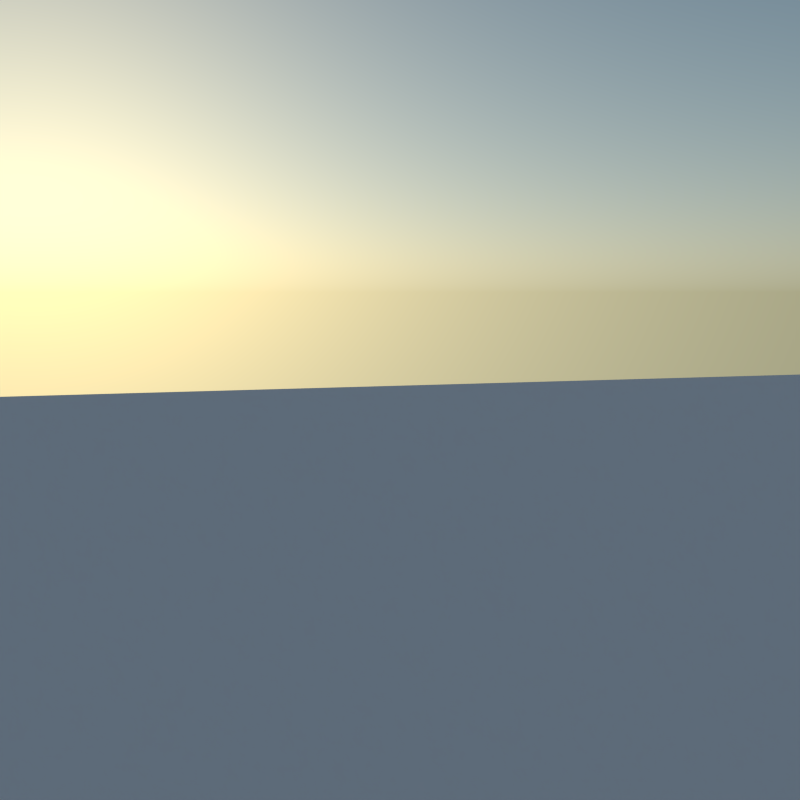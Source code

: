 # Source: RenderSketchGame-RyanGreen-0821.blend  (saved by Blender 2.71.0; exported with 4.5.12 LTS)
import bpy
from mathutils import Matrix  # noqa: F401  (used for matrix-valued properties, if any)

bpy.ops.wm.read_factory_settings(use_empty=True)
scene = bpy.context.scene
scene.name = 'Scene'

# ---- collections
col_collection_1 = bpy.data.collections.new('Collection 1'); scene.collection.children.link(col_collection_1)

# ---- materials (node trees are filled in below, after node groups)
mat_material = bpy.data.materials.new('Material')
mat_material.alpha_threshold = 0.0
mat_material.roughness = 0.5
mat_material.line_color = (0.0, 0.0, 0.0, 1.0)
mat_material_001 = bpy.data.materials.new('Material.001')
mat_material_001.alpha_threshold = 0.0
mat_material_001.diffuse_color = (0.1107, 0.1107, 0.1107, 1.0)
mat_material_001.roughness = 0.5
mat_material_001.line_color = (0.0, 0.0, 0.0, 1.0)

# ---- material node trees
mat_material.use_nodes = True; mat_material.node_tree.nodes.clear()
_N = mat_material.node_tree.nodes; _L = mat_material.node_tree.links
n0 = _N.new('ShaderNodeOutputMaterial'); n0.name = 'Material Output'; n0.location = (300, 300)
n1 = _N.new('ShaderNodeBsdfDiffuse'); n1.name = 'Diffuse BSDF'; n1.location = (10, 300)
_L.new(n1.outputs[0], n0.inputs[0])
n0.is_active_output = True
mat_material_001.use_nodes = True; mat_material_001.node_tree.nodes.clear()
_N = mat_material_001.node_tree.nodes; _L = mat_material_001.node_tree.links
n0 = _N.new('ShaderNodeOutputMaterial'); n0.name = 'Material Output'; n0.location = (300, 300)
n1 = _N.new('ShaderNodeBsdfDiffuse'); n1.name = 'Diffuse BSDF'; n1.location = (10, 300)
_L.new(n1.outputs[0], n0.inputs[0])
n0.is_active_output = True

# ---- world
world_world = bpy.data.worlds.new('World'); scene.world = world_world
world_world.use_nodes = True; world_world.node_tree.nodes.clear()
_N = world_world.node_tree.nodes; _L = world_world.node_tree.links
n0 = _N.new('ShaderNodeOutputWorld'); n0.name = 'World Output'; n0.location = (300, 300)
n1 = _N.new('ShaderNodeBackground'); n1.name = 'Background'; n1.location = (10, 300)
n1.inputs[1].default_value = 3.1
n2 = _N.new('ShaderNodeTexSky'); n2.name = 'Sky Texture'; n2.location = (-190, 300)
n2.sky_type = 'HOSEK_WILKIE'
n2.sun_direction = (-0.1325, 0.9679, 0.2137)
n2.sun_elevation = 1.571
_L.new(n1.outputs[0], n0.inputs[0])
_L.new(n2.outputs[0], n1.inputs[0])
n0.is_active_output = True
world_world.color = (0.05088, 0.05088, 0.05088)
world_world.use_sun_shadow = False
world_world.sun_shadow_jitter_overblur = 0.0
world_world.cycles.sampling_method = 'MANUAL'
world_world.cycles.sample_map_resolution = 256

# ---- cameras
cam_camera = bpy.data.cameras.new('Camera')
cam_camera.clip_end = 100.0
cam_camera.lens = 35.0
cam_camera.sensor_width = 32.0
cam_camera.sensor_height = 18.0
cam_camera.ortho_scale = 7.314
cam_camera.dof.focus_distance = 0.0

# ---- lights
light_lamp = bpy.data.lights.new('Lamp', 'SUN')
light_lamp.transmission_factor = 0.0
light_lamp.cutoff_distance = 30.0
light_lamp.angle = 0.1993
light_lamp.energy = 1.0
light_lamp.shadow_buffer_clip_start = 1.001
light_lamp.shadow_soft_size = 0.1
light_lamp.shadow_cascade_max_distance = 1000.0
light_lamp.cycles.use_multiple_importance_sampling = False

# ---- meshes
me_cube_007 = bpy.data.meshes.new('Cube.007')
me_cube_007.from_pydata([(0.7601, 3.034, 2.362), (0.7601, 2.797, 2.291), (0.5132, 2.797, 2.291), (0.5132, 3.034, 2.362), (0.7601, 2.963, 2.599), (0.7601, 2.726, 2.528), (0.5132, 2.726, 2.528), (0.5132, 2.963, 2.599), (0.7601, 3.173, 1.888), (0.7601, 2.936, 1.818), (0.5132, 2.936, 1.818), (0.5132, 3.173, 1.888), (0.7601, 3.04, 2.342), (0.7601, 2.803, 2.271), (0.5132, 2.803, 2.271), (0.5132, 3.04, 2.342), (0.7601, 3.449, 1.46), (0.7601, 3.243, 1.323), (0.5132, 3.243, 1.323), (0.5132, 3.449, 1.46), (0.7601, 3.189, 1.855), (0.7601, 2.984, 1.718), (0.5132, 2.984, 1.718), (0.5132, 3.189, 1.855), (0.436, 4.295, 3.016), (0.4203, 4.305, 2.983), (0.3858, 4.294, 2.996), (0.4015, 4.285, 3.029), (0.7038, 2.751, 2.438), (0.6881, 2.761, 2.405), (0.6535, 2.75, 2.418), (0.6693, 2.74, 2.451), (0.4292, 4.334, 3.031), (0.4135, 4.344, 2.997), (0.379, 4.333, 3.01), (0.3947, 4.324, 3.044), (0.3657, 4.288, 3.003), (0.3815, 4.278, 3.037), (0.359, 4.327, 3.018), (0.3747, 4.317, 3.051), (0.4618, 4.303, 3.007), (0.4461, 4.313, 2.973), (0.4551, 4.343, 3.021), (0.4394, 4.352, 2.988), (0.4966, 4.314, 2.994), (0.4809, 4.324, 2.96), (0.4899, 4.353, 3.008), (0.4741, 4.363, 2.974), (0.3278, 4.276, 3.017), (0.3435, 4.266, 3.051), (0.321, 4.315, 3.032), (0.3367, 4.305, 3.066), (0.2971, 4.684, 3.151), (0.3128, 4.674, 3.185), (0.2591, 4.672, 3.165), (0.2748, 4.662, 3.199), (0.3932, 4.699, 3.155), (0.3775, 4.709, 3.121), (0.428, 4.71, 3.142), (0.4122, 4.72, 3.108), (0.5546, 4.333, 2.972), (0.5389, 4.342, 2.938), (0.5478, 4.372, 2.986), (0.5321, 4.381, 2.953), (0.5915, 4.344, 2.958), (0.5758, 4.354, 2.924), (0.5847, 4.383, 2.973), (0.569, 4.393, 2.939), (0.506, 4.613, 3.077), (0.4903, 4.623, 3.043), (0.5429, 4.625, 3.063), (0.5272, 4.634, 3.029), (0.2724, 4.259, 3.038), (0.2882, 4.249, 3.072), (0.2657, 4.298, 3.053), (0.2814, 4.288, 3.086), (0.2303, 4.246, 3.054), (0.246, 4.236, 3.088), (0.2235, 4.285, 3.069), (0.2392, 4.275, 3.102), (0.2233, 4.542, 3.144), (0.2391, 4.532, 3.178), (0.1812, 4.529, 3.16), (0.1969, 4.519, 3.193), (0.272, 3.751, 1.413), (0.272, 3.447, 1.865), (-0.2719, 3.447, 1.865), (-0.2719, 3.751, 1.413), (0.272, 4.202, 1.717), (0.272, 3.898, 2.168), (-0.2719, 3.898, 2.168), (-0.2719, 4.202, 1.717), (0.4518, 0.6036, -0.9197), (0.4518, 0.09937, -0.1699), (-0.4518, 0.09937, -0.1699), (-0.4518, 0.6036, -0.9197), (0.4518, 3.795, 1.227), (0.4518, 3.291, 1.976), (-0.4518, 3.291, 1.976), (-0.4518, 3.795, 1.227), (-0.5021, 2.457, 1.105), (-0.5021, 2.572, 0.8861), (-0.749, 2.572, 0.8861), (-0.749, 2.457, 1.105), (-0.5021, 2.238, 0.9897), (-0.5021, 2.353, 0.7712), (-0.749, 2.353, 0.7712), (-0.749, 2.238, 0.9897), (-0.5021, 3.405, 1.603), (-0.5021, 3.52, 1.385), (-0.749, 3.52, 1.385), (-0.749, 3.405, 1.603), (-0.5021, 2.475, 1.114), (-0.5021, 2.59, 0.8959), (-0.749, 2.59, 0.8959), (-0.749, 2.475, 1.114)], [], [(0, 1, 2, 3), (4, 7, 6, 5), (0, 4, 5, 1), (1, 5, 6, 2), (2, 6, 7, 3), (4, 0, 3, 7), (8, 9, 10, 11), (12, 15, 14, 13), (8, 12, 13, 9), (9, 13, 14, 10), (10, 14, 15, 11), (12, 8, 11, 15), (16, 17, 18, 19), (20, 23, 22, 21), (16, 20, 21, 17), (17, 21, 22, 18), (18, 22, 23, 19), (20, 16, 19, 23), (27, 35, 39, 37), (28, 31, 30, 29), (24, 28, 29, 25), (25, 29, 30, 26), (26, 30, 31, 27), (28, 24, 27, 31), (32, 33, 34, 35), (25, 26, 34, 33), (27, 24, 32, 35), (32, 24, 40, 42), (37, 39, 51, 49), (34, 26, 36, 38), (35, 34, 38, 39), (26, 27, 37, 36), (42, 40, 44, 46), (25, 33, 43, 41), (33, 32, 42, 43), (24, 25, 41, 40), (46, 44, 60, 62), (41, 43, 47, 45), (47, 43, 57, 59), (40, 41, 45, 44), (49, 51, 75, 73), (38, 36, 48, 50), (38, 50, 54, 52), (36, 37, 49, 48), (53, 52, 54, 55), (51, 39, 53, 55), (50, 51, 55, 54), (39, 38, 52, 53), (57, 56, 58, 59), (42, 46, 58, 56), (46, 47, 59, 58), (43, 42, 56, 57), (62, 60, 64, 66), (45, 47, 63, 61), (47, 46, 62, 63), (44, 45, 61, 60), (64, 65, 67, 66), (61, 63, 67, 65), (67, 63, 69, 71), (60, 61, 65, 64), (69, 68, 70, 71), (62, 66, 70, 68), (66, 67, 71, 70), (63, 62, 68, 69), (73, 75, 79, 77), (50, 48, 72, 74), (51, 50, 74, 75), (48, 49, 73, 72), (76, 77, 79, 78), (74, 72, 76, 78), (74, 78, 82, 80), (72, 73, 77, 76), (81, 80, 82, 83), (79, 75, 81, 83), (78, 79, 83, 82), (75, 74, 80, 81), (84, 85, 86, 87), (88, 91, 90, 89), (84, 88, 89, 85), (85, 89, 90, 86), (86, 90, 91, 87), (88, 84, 87, 91), (92, 93, 94, 95), (96, 99, 98, 97), (92, 96, 97, 93), (93, 97, 98, 94), (94, 98, 99, 95), (96, 92, 95, 99), (100, 101, 102, 103), (104, 107, 106, 105), (100, 104, 105, 101), (101, 105, 106, 102), (102, 106, 107, 103), (104, 100, 103, 107), (108, 109, 110, 111), (112, 115, 114, 113), (108, 112, 113, 109), (109, 113, 114, 110), (110, 114, 115, 111), (112, 108, 111, 115)])
me_cube_007.materials.append(mat_material)
me_cube_007.use_remesh_preserve_volume = False
me_cube_007.use_remesh_preserve_attributes = False
me_cube_007.use_mirror_vertex_groups = False
me_cube_007.update()
me_cube_006 = bpy.data.meshes.new('Cube.006')
me_cube_006.from_pydata([(0.7601, 3.034, 2.362), (0.7601, 2.797, 2.291), (0.5132, 2.797, 2.291), (0.5132, 3.034, 2.362), (0.7601, 2.963, 2.599), (0.7601, 2.726, 2.528), (0.5132, 2.726, 2.528), (0.5132, 2.963, 2.599), (0.7601, 3.173, 1.888), (0.7601, 2.936, 1.818), (0.5132, 2.936, 1.818), (0.5132, 3.173, 1.888), (0.7601, 3.04, 2.342), (0.7601, 2.803, 2.271), (0.5132, 2.803, 2.271), (0.5132, 3.04, 2.342), (0.7601, 3.449, 1.46), (0.7601, 3.243, 1.323), (0.5132, 3.243, 1.323), (0.5132, 3.449, 1.46), (0.7601, 3.189, 1.855), (0.7601, 2.984, 1.718), (0.5132, 2.984, 1.718), (0.5132, 3.189, 1.855), (0.436, 4.295, 3.016), (0.4203, 4.305, 2.983), (0.3858, 4.294, 2.996), (0.4015, 4.285, 3.029), (0.7038, 2.751, 2.438), (0.6881, 2.761, 2.405), (0.6535, 2.75, 2.418), (0.6693, 2.74, 2.451), (0.4292, 4.334, 3.031), (0.4135, 4.344, 2.997), (0.379, 4.333, 3.01), (0.3947, 4.324, 3.044), (0.3657, 4.288, 3.003), (0.3815, 4.278, 3.037), (0.359, 4.327, 3.018), (0.3747, 4.317, 3.051), (0.4618, 4.303, 3.007), (0.4461, 4.313, 2.973), (0.4551, 4.343, 3.021), (0.4394, 4.352, 2.988), (0.4966, 4.314, 2.994), (0.4809, 4.324, 2.96), (0.4899, 4.353, 3.008), (0.4741, 4.363, 2.974), (0.3278, 4.276, 3.017), (0.3435, 4.266, 3.051), (0.321, 4.315, 3.032), (0.3367, 4.305, 3.066), (0.2971, 4.684, 3.151), (0.3128, 4.674, 3.185), (0.2591, 4.672, 3.165), (0.2748, 4.662, 3.199), (0.3932, 4.699, 3.155), (0.3775, 4.709, 3.121), (0.428, 4.71, 3.142), (0.4122, 4.72, 3.108), (0.5546, 4.333, 2.972), (0.5389, 4.342, 2.938), (0.5478, 4.372, 2.986), (0.5321, 4.381, 2.953), (0.5915, 4.344, 2.958), (0.5758, 4.354, 2.924), (0.5847, 4.383, 2.973), (0.569, 4.393, 2.939), (0.506, 4.613, 3.077), (0.4903, 4.623, 3.043), (0.5429, 4.625, 3.063), (0.5272, 4.634, 3.029), (0.2724, 4.259, 3.038), (0.2882, 4.249, 3.072), (0.2657, 4.298, 3.053), (0.2814, 4.288, 3.086), (0.2303, 4.246, 3.054), (0.246, 4.236, 3.088), (0.2235, 4.285, 3.069), (0.2392, 4.275, 3.102), (0.2233, 4.542, 3.144), (0.2391, 4.532, 3.178), (0.1812, 4.529, 3.16), (0.1969, 4.519, 3.193), (0.272, 3.751, 1.413), (0.272, 3.447, 1.865), (-0.2719, 3.447, 1.865), (-0.2719, 3.751, 1.413), (0.272, 4.202, 1.717), (0.272, 3.898, 2.168), (-0.2719, 3.898, 2.168), (-0.2719, 4.202, 1.717), (0.4518, 0.6036, -0.9197), (0.4518, 0.09937, -0.1699), (-0.4518, 0.09937, -0.1699), (-0.4518, 0.6036, -0.9197), (0.4518, 3.795, 1.227), (0.4518, 3.291, 1.976), (-0.4518, 3.291, 1.976), (-0.4518, 3.795, 1.227), (-0.5021, 2.457, 1.105), (-0.5021, 2.572, 0.8861), (-0.749, 2.572, 0.8861), (-0.749, 2.457, 1.105), (-0.5021, 2.238, 0.9897), (-0.5021, 2.353, 0.7712), (-0.749, 2.353, 0.7712), (-0.749, 2.238, 0.9897), (-0.5021, 3.405, 1.603), (-0.5021, 3.52, 1.385), (-0.749, 3.52, 1.385), (-0.749, 3.405, 1.603), (-0.5021, 2.475, 1.114), (-0.5021, 2.59, 0.8959), (-0.749, 2.59, 0.8959), (-0.749, 2.475, 1.114)], [], [(0, 1, 2, 3), (4, 7, 6, 5), (0, 4, 5, 1), (1, 5, 6, 2), (2, 6, 7, 3), (4, 0, 3, 7), (8, 9, 10, 11), (12, 15, 14, 13), (8, 12, 13, 9), (9, 13, 14, 10), (10, 14, 15, 11), (12, 8, 11, 15), (16, 17, 18, 19), (20, 23, 22, 21), (16, 20, 21, 17), (17, 21, 22, 18), (18, 22, 23, 19), (20, 16, 19, 23), (27, 35, 39, 37), (28, 31, 30, 29), (24, 28, 29, 25), (25, 29, 30, 26), (26, 30, 31, 27), (28, 24, 27, 31), (32, 33, 34, 35), (25, 26, 34, 33), (27, 24, 32, 35), (32, 24, 40, 42), (37, 39, 51, 49), (34, 26, 36, 38), (35, 34, 38, 39), (26, 27, 37, 36), (42, 40, 44, 46), (25, 33, 43, 41), (33, 32, 42, 43), (24, 25, 41, 40), (46, 44, 60, 62), (41, 43, 47, 45), (47, 43, 57, 59), (40, 41, 45, 44), (49, 51, 75, 73), (38, 36, 48, 50), (38, 50, 54, 52), (36, 37, 49, 48), (53, 52, 54, 55), (51, 39, 53, 55), (50, 51, 55, 54), (39, 38, 52, 53), (57, 56, 58, 59), (42, 46, 58, 56), (46, 47, 59, 58), (43, 42, 56, 57), (62, 60, 64, 66), (45, 47, 63, 61), (47, 46, 62, 63), (44, 45, 61, 60), (64, 65, 67, 66), (61, 63, 67, 65), (67, 63, 69, 71), (60, 61, 65, 64), (69, 68, 70, 71), (62, 66, 70, 68), (66, 67, 71, 70), (63, 62, 68, 69), (73, 75, 79, 77), (50, 48, 72, 74), (51, 50, 74, 75), (48, 49, 73, 72), (76, 77, 79, 78), (74, 72, 76, 78), (74, 78, 82, 80), (72, 73, 77, 76), (81, 80, 82, 83), (79, 75, 81, 83), (78, 79, 83, 82), (75, 74, 80, 81), (84, 85, 86, 87), (88, 91, 90, 89), (84, 88, 89, 85), (85, 89, 90, 86), (86, 90, 91, 87), (88, 84, 87, 91), (92, 93, 94, 95), (96, 99, 98, 97), (92, 96, 97, 93), (93, 97, 98, 94), (94, 98, 99, 95), (96, 92, 95, 99), (100, 101, 102, 103), (104, 107, 106, 105), (100, 104, 105, 101), (101, 105, 106, 102), (102, 106, 107, 103), (104, 100, 103, 107), (108, 109, 110, 111), (112, 115, 114, 113), (108, 112, 113, 109), (109, 113, 114, 110), (110, 114, 115, 111), (112, 108, 111, 115)])
me_cube_006.materials.append(mat_material)
me_cube_006.use_remesh_preserve_volume = False
me_cube_006.use_remesh_preserve_attributes = False
me_cube_006.use_mirror_vertex_groups = False
me_cube_006.update()
me_cube_005 = bpy.data.meshes.new('Cube.005')
me_cube_005.from_pydata([(0.7601, 3.034, 2.362), (0.7601, 2.797, 2.291), (0.5132, 2.797, 2.291), (0.5132, 3.034, 2.362), (0.7601, 2.963, 2.599), (0.7601, 2.726, 2.528), (0.5132, 2.726, 2.528), (0.5132, 2.963, 2.599), (0.7601, 3.173, 1.888), (0.7601, 2.936, 1.818), (0.5132, 2.936, 1.818), (0.5132, 3.173, 1.888), (0.7601, 3.04, 2.342), (0.7601, 2.803, 2.271), (0.5132, 2.803, 2.271), (0.5132, 3.04, 2.342), (0.7601, 3.449, 1.46), (0.7601, 3.243, 1.323), (0.5132, 3.243, 1.323), (0.5132, 3.449, 1.46), (0.7601, 3.189, 1.855), (0.7601, 2.984, 1.718), (0.5132, 2.984, 1.718), (0.5132, 3.189, 1.855), (0.436, 4.295, 3.016), (0.4203, 4.305, 2.983), (0.3858, 4.294, 2.996), (0.4015, 4.285, 3.029), (0.7038, 2.751, 2.438), (0.6881, 2.761, 2.405), (0.6535, 2.75, 2.418), (0.6693, 2.74, 2.451), (0.4292, 4.334, 3.031), (0.4135, 4.344, 2.997), (0.379, 4.333, 3.01), (0.3947, 4.324, 3.044), (0.3657, 4.288, 3.003), (0.3815, 4.278, 3.037), (0.359, 4.327, 3.018), (0.3747, 4.317, 3.051), (0.4618, 4.303, 3.007), (0.4461, 4.313, 2.973), (0.4551, 4.343, 3.021), (0.4394, 4.352, 2.988), (0.4966, 4.314, 2.994), (0.4809, 4.324, 2.96), (0.4899, 4.353, 3.008), (0.4741, 4.363, 2.974), (0.3278, 4.276, 3.017), (0.3435, 4.266, 3.051), (0.321, 4.315, 3.032), (0.3367, 4.305, 3.066), (0.2971, 4.684, 3.151), (0.3128, 4.674, 3.185), (0.2591, 4.672, 3.165), (0.2748, 4.662, 3.199), (0.3932, 4.699, 3.155), (0.3775, 4.709, 3.121), (0.428, 4.71, 3.142), (0.4122, 4.72, 3.108), (0.5546, 4.333, 2.972), (0.5389, 4.342, 2.938), (0.5478, 4.372, 2.986), (0.5321, 4.381, 2.953), (0.5915, 4.344, 2.958), (0.5758, 4.354, 2.924), (0.5847, 4.383, 2.973), (0.569, 4.393, 2.939), (0.506, 4.613, 3.077), (0.4903, 4.623, 3.043), (0.5429, 4.625, 3.063), (0.5272, 4.634, 3.029), (0.2724, 4.259, 3.038), (0.2882, 4.249, 3.072), (0.2657, 4.298, 3.053), (0.2814, 4.288, 3.086), (0.2303, 4.246, 3.054), (0.246, 4.236, 3.088), (0.2235, 4.285, 3.069), (0.2392, 4.275, 3.102), (0.2233, 4.542, 3.144), (0.2391, 4.532, 3.178), (0.1812, 4.529, 3.16), (0.1969, 4.519, 3.193), (0.272, 3.751, 1.413), (0.272, 3.447, 1.865), (-0.2719, 3.447, 1.865), (-0.2719, 3.751, 1.413), (0.272, 4.202, 1.717), (0.272, 3.898, 2.168), (-0.2719, 3.898, 2.168), (-0.2719, 4.202, 1.717), (0.4518, 0.6036, -0.9197), (0.4518, 0.09937, -0.1699), (-0.4518, 0.09937, -0.1699), (-0.4518, 0.6036, -0.9197), (0.4518, 3.795, 1.227), (0.4518, 3.291, 1.976), (-0.4518, 3.291, 1.976), (-0.4518, 3.795, 1.227), (-0.5021, 2.457, 1.105), (-0.5021, 2.572, 0.8861), (-0.749, 2.572, 0.8861), (-0.749, 2.457, 1.105), (-0.5021, 2.238, 0.9897), (-0.5021, 2.353, 0.7712), (-0.749, 2.353, 0.7712), (-0.749, 2.238, 0.9897), (-0.5021, 3.405, 1.603), (-0.5021, 3.52, 1.385), (-0.749, 3.52, 1.385), (-0.749, 3.405, 1.603), (-0.5021, 2.475, 1.114), (-0.5021, 2.59, 0.8959), (-0.749, 2.59, 0.8959), (-0.749, 2.475, 1.114)], [], [(0, 1, 2, 3), (4, 7, 6, 5), (0, 4, 5, 1), (1, 5, 6, 2), (2, 6, 7, 3), (4, 0, 3, 7), (8, 9, 10, 11), (12, 15, 14, 13), (8, 12, 13, 9), (9, 13, 14, 10), (10, 14, 15, 11), (12, 8, 11, 15), (16, 17, 18, 19), (20, 23, 22, 21), (16, 20, 21, 17), (17, 21, 22, 18), (18, 22, 23, 19), (20, 16, 19, 23), (27, 35, 39, 37), (28, 31, 30, 29), (24, 28, 29, 25), (25, 29, 30, 26), (26, 30, 31, 27), (28, 24, 27, 31), (32, 33, 34, 35), (25, 26, 34, 33), (27, 24, 32, 35), (32, 24, 40, 42), (37, 39, 51, 49), (34, 26, 36, 38), (35, 34, 38, 39), (26, 27, 37, 36), (42, 40, 44, 46), (25, 33, 43, 41), (33, 32, 42, 43), (24, 25, 41, 40), (46, 44, 60, 62), (41, 43, 47, 45), (47, 43, 57, 59), (40, 41, 45, 44), (49, 51, 75, 73), (38, 36, 48, 50), (38, 50, 54, 52), (36, 37, 49, 48), (53, 52, 54, 55), (51, 39, 53, 55), (50, 51, 55, 54), (39, 38, 52, 53), (57, 56, 58, 59), (42, 46, 58, 56), (46, 47, 59, 58), (43, 42, 56, 57), (62, 60, 64, 66), (45, 47, 63, 61), (47, 46, 62, 63), (44, 45, 61, 60), (64, 65, 67, 66), (61, 63, 67, 65), (67, 63, 69, 71), (60, 61, 65, 64), (69, 68, 70, 71), (62, 66, 70, 68), (66, 67, 71, 70), (63, 62, 68, 69), (73, 75, 79, 77), (50, 48, 72, 74), (51, 50, 74, 75), (48, 49, 73, 72), (76, 77, 79, 78), (74, 72, 76, 78), (74, 78, 82, 80), (72, 73, 77, 76), (81, 80, 82, 83), (79, 75, 81, 83), (78, 79, 83, 82), (75, 74, 80, 81), (84, 85, 86, 87), (88, 91, 90, 89), (84, 88, 89, 85), (85, 89, 90, 86), (86, 90, 91, 87), (88, 84, 87, 91), (92, 93, 94, 95), (96, 99, 98, 97), (92, 96, 97, 93), (93, 97, 98, 94), (94, 98, 99, 95), (96, 92, 95, 99), (100, 101, 102, 103), (104, 107, 106, 105), (100, 104, 105, 101), (101, 105, 106, 102), (102, 106, 107, 103), (104, 100, 103, 107), (108, 109, 110, 111), (112, 115, 114, 113), (108, 112, 113, 109), (109, 113, 114, 110), (110, 114, 115, 111), (112, 108, 111, 115)])
me_cube_005.materials.append(mat_material)
me_cube_005.use_remesh_preserve_volume = False
me_cube_005.use_remesh_preserve_attributes = False
me_cube_005.use_mirror_vertex_groups = False
me_cube_005.update()
me_cube_004 = bpy.data.meshes.new('Cube.004')
me_cube_004.from_pydata([(0.7601, 3.034, 2.362), (0.7601, 2.797, 2.291), (0.5132, 2.797, 2.291), (0.5132, 3.034, 2.362), (0.7601, 2.963, 2.599), (0.7601, 2.726, 2.528), (0.5132, 2.726, 2.528), (0.5132, 2.963, 2.599), (0.7601, 3.173, 1.888), (0.7601, 2.936, 1.818), (0.5132, 2.936, 1.818), (0.5132, 3.173, 1.888), (0.7601, 3.04, 2.342), (0.7601, 2.803, 2.271), (0.5132, 2.803, 2.271), (0.5132, 3.04, 2.342), (0.7601, 3.449, 1.46), (0.7601, 3.243, 1.323), (0.5132, 3.243, 1.323), (0.5132, 3.449, 1.46), (0.7601, 3.189, 1.855), (0.7601, 2.984, 1.718), (0.5132, 2.984, 1.718), (0.5132, 3.189, 1.855), (0.436, 4.295, 3.016), (0.4203, 4.305, 2.983), (0.3858, 4.294, 2.996), (0.4015, 4.285, 3.029), (0.7038, 2.751, 2.438), (0.6881, 2.761, 2.405), (0.6535, 2.75, 2.418), (0.6693, 2.74, 2.451), (0.4292, 4.334, 3.031), (0.4135, 4.344, 2.997), (0.379, 4.333, 3.01), (0.3947, 4.324, 3.044), (0.3657, 4.288, 3.003), (0.3815, 4.278, 3.037), (0.359, 4.327, 3.018), (0.3747, 4.317, 3.051), (0.4618, 4.303, 3.007), (0.4461, 4.313, 2.973), (0.4551, 4.343, 3.021), (0.4394, 4.352, 2.988), (0.4966, 4.314, 2.994), (0.4809, 4.324, 2.96), (0.4899, 4.353, 3.008), (0.4741, 4.363, 2.974), (0.3278, 4.276, 3.017), (0.3435, 4.266, 3.051), (0.321, 4.315, 3.032), (0.3367, 4.305, 3.066), (0.2971, 4.684, 3.151), (0.3128, 4.674, 3.185), (0.2591, 4.672, 3.165), (0.2748, 4.662, 3.199), (0.3932, 4.699, 3.155), (0.3775, 4.709, 3.121), (0.428, 4.71, 3.142), (0.4122, 4.72, 3.108), (0.5546, 4.333, 2.972), (0.5389, 4.342, 2.938), (0.5478, 4.372, 2.986), (0.5321, 4.381, 2.953), (0.5915, 4.344, 2.958), (0.5758, 4.354, 2.924), (0.5847, 4.383, 2.973), (0.569, 4.393, 2.939), (0.506, 4.613, 3.077), (0.4903, 4.623, 3.043), (0.5429, 4.625, 3.063), (0.5272, 4.634, 3.029), (0.2724, 4.259, 3.038), (0.2882, 4.249, 3.072), (0.2657, 4.298, 3.053), (0.2814, 4.288, 3.086), (0.2303, 4.246, 3.054), (0.246, 4.236, 3.088), (0.2235, 4.285, 3.069), (0.2392, 4.275, 3.102), (0.2233, 4.542, 3.144), (0.2391, 4.532, 3.178), (0.1812, 4.529, 3.16), (0.1969, 4.519, 3.193), (0.272, 3.751, 1.413), (0.272, 3.447, 1.865), (-0.2719, 3.447, 1.865), (-0.2719, 3.751, 1.413), (0.272, 4.202, 1.717), (0.272, 3.898, 2.168), (-0.2719, 3.898, 2.168), (-0.2719, 4.202, 1.717), (0.4518, 0.6036, -0.9197), (0.4518, 0.09937, -0.1699), (-0.4518, 0.09937, -0.1699), (-0.4518, 0.6036, -0.9197), (0.4518, 3.795, 1.227), (0.4518, 3.291, 1.976), (-0.4518, 3.291, 1.976), (-0.4518, 3.795, 1.227), (-0.5021, 2.457, 1.105), (-0.5021, 2.572, 0.8861), (-0.749, 2.572, 0.8861), (-0.749, 2.457, 1.105), (-0.5021, 2.238, 0.9897), (-0.5021, 2.353, 0.7712), (-0.749, 2.353, 0.7712), (-0.749, 2.238, 0.9897), (-0.5021, 3.405, 1.603), (-0.5021, 3.52, 1.385), (-0.749, 3.52, 1.385), (-0.749, 3.405, 1.603), (-0.5021, 2.475, 1.114), (-0.5021, 2.59, 0.8959), (-0.749, 2.59, 0.8959), (-0.749, 2.475, 1.114)], [], [(0, 1, 2, 3), (4, 7, 6, 5), (0, 4, 5, 1), (1, 5, 6, 2), (2, 6, 7, 3), (4, 0, 3, 7), (8, 9, 10, 11), (12, 15, 14, 13), (8, 12, 13, 9), (9, 13, 14, 10), (10, 14, 15, 11), (12, 8, 11, 15), (16, 17, 18, 19), (20, 23, 22, 21), (16, 20, 21, 17), (17, 21, 22, 18), (18, 22, 23, 19), (20, 16, 19, 23), (27, 35, 39, 37), (28, 31, 30, 29), (24, 28, 29, 25), (25, 29, 30, 26), (26, 30, 31, 27), (28, 24, 27, 31), (32, 33, 34, 35), (25, 26, 34, 33), (27, 24, 32, 35), (32, 24, 40, 42), (37, 39, 51, 49), (34, 26, 36, 38), (35, 34, 38, 39), (26, 27, 37, 36), (42, 40, 44, 46), (25, 33, 43, 41), (33, 32, 42, 43), (24, 25, 41, 40), (46, 44, 60, 62), (41, 43, 47, 45), (47, 43, 57, 59), (40, 41, 45, 44), (49, 51, 75, 73), (38, 36, 48, 50), (38, 50, 54, 52), (36, 37, 49, 48), (53, 52, 54, 55), (51, 39, 53, 55), (50, 51, 55, 54), (39, 38, 52, 53), (57, 56, 58, 59), (42, 46, 58, 56), (46, 47, 59, 58), (43, 42, 56, 57), (62, 60, 64, 66), (45, 47, 63, 61), (47, 46, 62, 63), (44, 45, 61, 60), (64, 65, 67, 66), (61, 63, 67, 65), (67, 63, 69, 71), (60, 61, 65, 64), (69, 68, 70, 71), (62, 66, 70, 68), (66, 67, 71, 70), (63, 62, 68, 69), (73, 75, 79, 77), (50, 48, 72, 74), (51, 50, 74, 75), (48, 49, 73, 72), (76, 77, 79, 78), (74, 72, 76, 78), (74, 78, 82, 80), (72, 73, 77, 76), (81, 80, 82, 83), (79, 75, 81, 83), (78, 79, 83, 82), (75, 74, 80, 81), (84, 85, 86, 87), (88, 91, 90, 89), (84, 88, 89, 85), (85, 89, 90, 86), (86, 90, 91, 87), (88, 84, 87, 91), (92, 93, 94, 95), (96, 99, 98, 97), (92, 96, 97, 93), (93, 97, 98, 94), (94, 98, 99, 95), (96, 92, 95, 99), (100, 101, 102, 103), (104, 107, 106, 105), (100, 104, 105, 101), (101, 105, 106, 102), (102, 106, 107, 103), (104, 100, 103, 107), (108, 109, 110, 111), (112, 115, 114, 113), (108, 112, 113, 109), (109, 113, 114, 110), (110, 114, 115, 111), (112, 108, 111, 115)])
me_cube_004.materials.append(mat_material)
me_cube_004.use_remesh_preserve_volume = False
me_cube_004.use_remesh_preserve_attributes = False
me_cube_004.use_mirror_vertex_groups = False
me_cube_004.update()
me_plane_001 = bpy.data.meshes.new('Plane.001')
me_plane_001.from_pydata([(-1.0, -1.0, 0.0), (1.0, -1.0, 0.0), (-1.0, 1.0, 0.0), (1.0, 1.0, 0.0)], [], [(0, 1, 3, 2)])
me_plane_001.use_remesh_preserve_volume = False
me_plane_001.use_remesh_preserve_attributes = False
me_plane_001.use_mirror_vertex_groups = False
me_plane_001.update()
me_cube_003 = bpy.data.meshes.new('Cube.003')
me_cube_003.from_pydata([(-1.0, -1.0, -10.28), (-1.0, 1.0, -10.28), (1.0, 1.0, -10.28), (1.0, -1.0, -10.28), (-1.0, -1.0, 1.0), (-1.0, 1.0, 1.0), (1.0, 1.0, 1.0), (1.0, -1.0, 1.0)], [], [(4, 5, 1, 0), (5, 6, 2, 1), (6, 7, 3, 2), (7, 4, 0, 3), (0, 1, 2, 3), (7, 6, 5, 4)])
me_cube_003.materials.append(mat_material_001)
me_cube_003.use_remesh_preserve_volume = False
me_cube_003.use_remesh_preserve_attributes = False
me_cube_003.use_mirror_vertex_groups = False
me_cube_003.update()
me_plane = bpy.data.meshes.new('Plane')
me_plane.from_pydata([(-1.0, -1.0, 0.0), (1.0, -1.0, 0.0), (-1.0, 1.0, 0.0), (1.0, 1.0, 0.0)], [], [(0, 1, 3, 2)])
me_plane.use_remesh_preserve_volume = False
me_plane.use_remesh_preserve_attributes = False
me_plane.use_mirror_vertex_groups = False
me_plane.update()
me_cube_002 = bpy.data.meshes.new('Cube.002')
me_cube_002.from_pydata([(0.7601, 3.034, 2.362), (0.7601, 2.797, 2.291), (0.5132, 2.797, 2.291), (0.5132, 3.034, 2.362), (0.7601, 2.963, 2.599), (0.7601, 2.726, 2.528), (0.5132, 2.726, 2.528), (0.5132, 2.963, 2.599), (0.7601, 3.173, 1.888), (0.7601, 2.936, 1.818), (0.5132, 2.936, 1.818), (0.5132, 3.173, 1.888), (0.7601, 3.04, 2.342), (0.7601, 2.803, 2.271), (0.5132, 2.803, 2.271), (0.5132, 3.04, 2.342), (0.7601, 3.449, 1.46), (0.7601, 3.243, 1.323), (0.5132, 3.243, 1.323), (0.5132, 3.449, 1.46), (0.7601, 3.189, 1.855), (0.7601, 2.984, 1.718), (0.5132, 2.984, 1.718), (0.5132, 3.189, 1.855), (0.436, 4.295, 3.016), (0.4203, 4.305, 2.983), (0.3858, 4.294, 2.996), (0.4015, 4.285, 3.029), (0.7038, 2.751, 2.438), (0.6881, 2.761, 2.405), (0.6535, 2.75, 2.418), (0.6693, 2.74, 2.451), (0.4292, 4.334, 3.031), (0.4135, 4.344, 2.997), (0.379, 4.333, 3.01), (0.3947, 4.324, 3.044), (0.3657, 4.288, 3.003), (0.3815, 4.278, 3.037), (0.359, 4.327, 3.018), (0.3747, 4.317, 3.051), (0.4618, 4.303, 3.007), (0.4461, 4.313, 2.973), (0.4551, 4.343, 3.021), (0.4394, 4.352, 2.988), (0.4966, 4.314, 2.994), (0.4809, 4.324, 2.96), (0.4899, 4.353, 3.008), (0.4741, 4.363, 2.974), (0.3278, 4.276, 3.017), (0.3435, 4.266, 3.051), (0.321, 4.315, 3.032), (0.3367, 4.305, 3.066), (0.2971, 4.684, 3.151), (0.3128, 4.674, 3.185), (0.2591, 4.672, 3.165), (0.2748, 4.662, 3.199), (0.3932, 4.699, 3.155), (0.3775, 4.709, 3.121), (0.428, 4.71, 3.142), (0.4122, 4.72, 3.108), (0.5546, 4.333, 2.972), (0.5389, 4.342, 2.938), (0.5478, 4.372, 2.986), (0.5321, 4.381, 2.953), (0.5915, 4.344, 2.958), (0.5758, 4.354, 2.924), (0.5847, 4.383, 2.973), (0.569, 4.393, 2.939), (0.506, 4.613, 3.077), (0.4903, 4.623, 3.043), (0.5429, 4.625, 3.063), (0.5272, 4.634, 3.029), (0.2724, 4.259, 3.038), (0.2882, 4.249, 3.072), (0.2657, 4.298, 3.053), (0.2814, 4.288, 3.086), (0.2303, 4.246, 3.054), (0.246, 4.236, 3.088), (0.2235, 4.285, 3.069), (0.2392, 4.275, 3.102), (0.2233, 4.542, 3.144), (0.2391, 4.532, 3.178), (0.1812, 4.529, 3.16), (0.1969, 4.519, 3.193), (0.272, 3.751, 1.413), (0.272, 3.447, 1.865), (-0.2719, 3.447, 1.865), (-0.2719, 3.751, 1.413), (0.272, 4.202, 1.717), (0.272, 3.898, 2.168), (-0.2719, 3.898, 2.168), (-0.2719, 4.202, 1.717), (0.4518, 0.6036, -0.9197), (0.4518, 0.09937, -0.1699), (-0.4518, 0.09937, -0.1699), (-0.4518, 0.6036, -0.9197), (0.4518, 3.795, 1.227), (0.4518, 3.291, 1.976), (-0.4518, 3.291, 1.976), (-0.4518, 3.795, 1.227), (-0.5021, 2.457, 1.105), (-0.5021, 2.572, 0.8861), (-0.749, 2.572, 0.8861), (-0.749, 2.457, 1.105), (-0.5021, 2.238, 0.9897), (-0.5021, 2.353, 0.7712), (-0.749, 2.353, 0.7712), (-0.749, 2.238, 0.9897), (-0.5021, 3.405, 1.603), (-0.5021, 3.52, 1.385), (-0.749, 3.52, 1.385), (-0.749, 3.405, 1.603), (-0.5021, 2.475, 1.114), (-0.5021, 2.59, 0.8959), (-0.749, 2.59, 0.8959), (-0.749, 2.475, 1.114)], [], [(0, 1, 2, 3), (4, 7, 6, 5), (0, 4, 5, 1), (1, 5, 6, 2), (2, 6, 7, 3), (4, 0, 3, 7), (8, 9, 10, 11), (12, 15, 14, 13), (8, 12, 13, 9), (9, 13, 14, 10), (10, 14, 15, 11), (12, 8, 11, 15), (16, 17, 18, 19), (20, 23, 22, 21), (16, 20, 21, 17), (17, 21, 22, 18), (18, 22, 23, 19), (20, 16, 19, 23), (27, 35, 39, 37), (28, 31, 30, 29), (24, 28, 29, 25), (25, 29, 30, 26), (26, 30, 31, 27), (28, 24, 27, 31), (32, 33, 34, 35), (25, 26, 34, 33), (27, 24, 32, 35), (32, 24, 40, 42), (37, 39, 51, 49), (34, 26, 36, 38), (35, 34, 38, 39), (26, 27, 37, 36), (42, 40, 44, 46), (25, 33, 43, 41), (33, 32, 42, 43), (24, 25, 41, 40), (46, 44, 60, 62), (41, 43, 47, 45), (47, 43, 57, 59), (40, 41, 45, 44), (49, 51, 75, 73), (38, 36, 48, 50), (38, 50, 54, 52), (36, 37, 49, 48), (53, 52, 54, 55), (51, 39, 53, 55), (50, 51, 55, 54), (39, 38, 52, 53), (57, 56, 58, 59), (42, 46, 58, 56), (46, 47, 59, 58), (43, 42, 56, 57), (62, 60, 64, 66), (45, 47, 63, 61), (47, 46, 62, 63), (44, 45, 61, 60), (64, 65, 67, 66), (61, 63, 67, 65), (67, 63, 69, 71), (60, 61, 65, 64), (69, 68, 70, 71), (62, 66, 70, 68), (66, 67, 71, 70), (63, 62, 68, 69), (73, 75, 79, 77), (50, 48, 72, 74), (51, 50, 74, 75), (48, 49, 73, 72), (76, 77, 79, 78), (74, 72, 76, 78), (74, 78, 82, 80), (72, 73, 77, 76), (81, 80, 82, 83), (79, 75, 81, 83), (78, 79, 83, 82), (75, 74, 80, 81), (84, 85, 86, 87), (88, 91, 90, 89), (84, 88, 89, 85), (85, 89, 90, 86), (86, 90, 91, 87), (88, 84, 87, 91), (92, 93, 94, 95), (96, 99, 98, 97), (92, 96, 97, 93), (93, 97, 98, 94), (94, 98, 99, 95), (96, 92, 95, 99), (100, 101, 102, 103), (104, 107, 106, 105), (100, 104, 105, 101), (101, 105, 106, 102), (102, 106, 107, 103), (104, 100, 103, 107), (108, 109, 110, 111), (112, 115, 114, 113), (108, 112, 113, 109), (109, 113, 114, 110), (110, 114, 115, 111), (112, 108, 111, 115)])
me_cube_002.materials.append(mat_material)
me_cube_002.use_remesh_preserve_volume = False
me_cube_002.use_remesh_preserve_attributes = False
me_cube_002.use_mirror_vertex_groups = False
me_cube_002.update()

# ---- objects
ob_mobs_rule = bpy.data.objects.new('Mobs Rule', me_cube_007)
ob_cube_003 = bpy.data.objects.new('Cube.003', me_cube_006)
ob_cube_001 = bpy.data.objects.new('Cube.001', me_cube_005)
ob_cube_000 = bpy.data.objects.new('Cube.000', me_cube_004)
ob_plane_001 = bpy.data.objects.new('Plane.001', me_plane_001)
ob_mobs_rule_001 = bpy.data.objects.new('Mobs Rule.001', me_cube_003)
ob_plane = bpy.data.objects.new('Plane', me_plane)
ob_cube_002 = bpy.data.objects.new('Cube.002', me_cube_002)
ob_lamp = bpy.data.objects.new('Lamp', light_lamp)
ob_camera = bpy.data.objects.new('Camera', cam_camera)

# ---- transforms, parenting, visibility, modifiers, constraints
ob_mobs_rule.location = (-11.63, 16.13, -11.15)
ob_mobs_rule.rotation_euler = (0.8996, -0.2271, -0.1661)
ob_mobs_rule.scale = (0.4704, 0.4704, 0.4704)
ob_mobs_rule.lock_rotations_4d = False
ob_mobs_rule.empty_display_type = 'ARROWS'
ob_mobs_rule.lineart.crease_threshold = 0.0
ob_cube_003.location = (1.585, 7.954, -2.801)
ob_cube_003.rotation_euler = (1.749, 3.024, 0.08943)
ob_cube_003.scale = (0.2034, 0.2034, 0.2034)
ob_cube_003.lock_rotations_4d = False
ob_cube_003.empty_display_type = 'ARROWS'
ob_cube_003.lineart.crease_threshold = 0.0
ob_cube_001.location = (0.2843, 7.36, -3.861)
ob_cube_001.rotation_euler = (1.074, -0.6984, 0.3621)
ob_cube_001.scale = (0.4704, 0.4704, 0.4704)
ob_cube_001.lock_rotations_4d = False
ob_cube_001.empty_display_type = 'ARROWS'
ob_cube_001.lineart.crease_threshold = 0.0
ob_cube_000.location = (-5.341, 11.6, -7.352)
ob_cube_000.rotation_euler = (-0.2066, 0.3247, -0.7183)
ob_cube_000.scale = (0.4704, 0.4704, 0.4704)
ob_cube_000.lock_rotations_4d = False
ob_cube_000.empty_display_type = 'ARROWS'
ob_cube_000.lineart.crease_threshold = 0.0
ob_plane_001.location = (0.0, -10.43, -90.53)
ob_plane_001.scale = (-394.0, -394.0, -394.0)
ob_plane_001.lineart.crease_threshold = 0.0
ob_mobs_rule_001.location = (0.06433, -37.63, -8.9)
ob_mobs_rule_001.scale = (8.993, 42.21, 8.993)
ob_mobs_rule_001.lineart.crease_threshold = 0.0
ob_plane.location = (0.0, -0.2762, 0.0)
ob_plane.scale = (4.626, 4.626, 4.626)
ob_plane.lineart.crease_threshold = 0.0
_m = ob_plane.modifiers.new('ParticleSystem 1', 'PARTICLE_SYSTEM')
ob_cube_002.location = (8.224, -19.37, -7.352)
ob_cube_002.rotation_euler = (0.9788, 1.571, 0.0)
ob_cube_002.lock_rotations_4d = False
ob_cube_002.empty_display_type = 'ARROWS'
ob_cube_002.lineart.crease_threshold = 0.0
ob_lamp.location = (4.076, 12.59, -5.759)
ob_lamp.rotation_euler = (1.277, 1.028, 2.428)
ob_lamp.lock_rotations_4d = False
ob_lamp.empty_display_type = 'ARROWS'
ob_lamp.color = (0.0, 0.0, 0.0, 0.0)
ob_lamp.lineart.crease_threshold = 0.0
ob_camera.location = (-3.63, -3.687, 0.9975)
ob_camera.rotation_euler = (1.449, 2.708e-06, -0.259)
ob_camera.lock_rotations_4d = False
ob_camera.empty_display_type = 'ARROWS'
ob_camera.color = (0.0, 0.0, 0.0, 0.0)
ob_camera.display_type = 'WIRE'
ob_camera.lineart.crease_threshold = 0.0

# ---- collection membership
col_collection_1.objects.link(ob_mobs_rule)
col_collection_1.objects.link(ob_cube_003)
col_collection_1.objects.link(ob_cube_001)
col_collection_1.objects.link(ob_cube_000)
col_collection_1.objects.link(ob_plane_001)
col_collection_1.objects.link(ob_mobs_rule_001)
col_collection_1.objects.link(ob_plane)
col_collection_1.objects.link(ob_cube_002)
col_collection_1.objects.link(ob_lamp)
col_collection_1.objects.link(ob_camera)

# ---- scene / render settings (as saved in the file)
scene.camera = ob_camera
scene.frame_start = 1; scene.frame_end = 250; scene.frame_set(1)
scene.render.engine = 'CYCLES'
scene.render.image_settings.color_depth = '16'
scene.render.resolution_x = 1080
scene.render.dither_intensity = 0.0
scene.cycles.use_denoising = False
scene.cycles.samples = 500
scene.cycles.sampling_pattern = 'TABULATED_SOBOL'
scene.cycles.light_sampling_threshold = 0.0
scene.cycles.use_adaptive_sampling = False
scene.cycles.use_light_tree = False
scene.cycles.blur_glossy = 0.0
scene.cycles.volume_bounces = 1
scene.cycles.pixel_filter_type = 'GAUSSIAN'
scene.cycles.sample_clamp_indirect = 0.0
scene.view_settings.view_transform = 'Standard'
bpy.context.view_layer.update()
